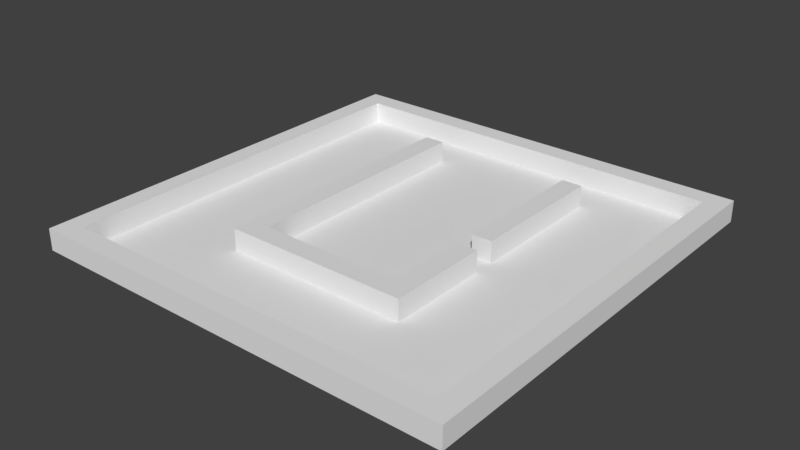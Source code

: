 # Source: testmap1.blend  (saved by Blender 2.77.0; exported with 4.5.12 LTS)
import bpy
from mathutils import Matrix  # noqa: F401  (used for matrix-valued properties, if any)

bpy.ops.wm.read_factory_settings(use_empty=True)
scene = bpy.context.scene
scene.name = 'Scene'

# ---- collections
col_collection_1 = bpy.data.collections.new('Collection 1'); scene.collection.children.link(col_collection_1)

# ---- world
world_world = bpy.data.worlds.new('World'); scene.world = world_world
world_world.color = (0.05088, 0.05088, 0.05088)
world_world.use_sun_shadow = False
world_world.sun_shadow_jitter_overblur = 0.0
world_world.cycles.sampling_method = 'MANUAL'

# ---- meshes
me_plane = bpy.data.meshes.new('Plane')
me_plane.from_pydata([(-1.0, -1.0, 0.0), (1.0, -1.0, 0.0), (-1.0, 1.0, 0.0), (1.0, 1.0, 0.0), (-1.0, 0.3333, 0.0), (-1.0, -0.3333, 0.0), (-0.3333, -1.0, 0.0), (0.3333, -1.0, 0.0), (1.0, -0.3333, 0.0), (1.0, 0.3333, 0.0), (0.3333, 1.0, 0.0), (-0.3333, 1.0, 0.0), (-0.3333, -0.3333, 0.0), (-0.3333, 0.3333, 0.0), (0.3333, -0.3333, 0.0), (0.3333, 0.3333, 0.0), (-1.0, -0.4286, 0.0), (-1.0, -0.5238, 0.0), (-1.0, -0.619, 0.0), (-1.0, -0.7143, 0.0), (-1.0, -0.8095, 0.0), (-1.0, -0.9048, 0.0), (0.4286, -1.0, 0.0), (0.5238, -1.0, 0.0), (0.619, -1.0, 0.0), (0.7143, -1.0, 0.0), (0.8095, -1.0, 0.0), (0.9048, -1.0, 0.0), (1.0, 0.4286, 0.0), (1.0, 0.5238, 0.0), (1.0, 0.619, 0.0), (1.0, 0.7143, 0.0), (1.0, 0.8095, 0.0), (1.0, 0.9048, 0.0), (-0.4286, 1.0, 0.0), (-0.5238, 1.0, 0.0), (-0.619, 1.0, 0.0), (-0.7143, 1.0, 0.0), (-0.8095, 1.0, 0.0), (-0.9048, 1.0, 0.0), (-1.0, 0.9048, 0.0), (-1.0, 0.8095, 0.0), (-1.0, 0.7143, 0.0), (-1.0, 0.619, 0.0), (-1.0, 0.5238, 0.0), (-1.0, 0.4286, 0.0), (-1.0, 0.2381, 0.0), (-1.0, 0.1429, 0.0), (-1.0, 0.04762, 0.0), (-1.0, -0.04762, 0.0), (-1.0, -0.1429, 0.0), (-1.0, -0.2381, 0.0), (-0.9048, -1.0, 0.0), (-0.8095, -1.0, 0.0), (-0.7143, -1.0, 0.0), (-0.619, -1.0, 0.0), (-0.5238, -1.0, 0.0), (-0.4286, -1.0, 0.0), (-0.2381, -1.0, 0.0), (-0.1429, -1.0, 0.0), (-0.04762, -1.0, 0.0), (0.04762, -1.0, 0.0), (0.1429, -1.0, 0.0), (0.2381, -1.0, 0.0), (1.0, -0.9048, 0.0), (1.0, -0.8095, 0.0), (1.0, -0.7143, 0.0), (1.0, -0.619, 0.0), (1.0, -0.5238, 0.0), (1.0, -0.4286, 0.0), (1.0, -0.2381, 0.0), (1.0, -0.1429, 0.0), (1.0, -0.04762, 0.0), (1.0, 0.04762, 0.0), (1.0, 0.1429, 0.0), (1.0, 0.2381, 0.0), (0.9048, 1.0, 0.0), (0.8095, 1.0, 0.0), (0.7143, 1.0, 0.0), (0.619, 1.0, 0.0), (0.5238, 1.0, 0.0), (0.4286, 1.0, 0.0), (0.2381, 1.0, 0.0), (0.1429, 1.0, 0.0), (0.04762, 1.0, 0.0), (-0.04762, 1.0, 0.0), (-0.1429, 1.0, 0.0), (-0.2381, 1.0, 0.0), (-0.3333, 0.4286, 0.0), (-0.3333, 0.5238, 0.0), (-0.3333, 0.619, 0.0), (-0.3333, 0.7143, 0.0), (-0.3333, 0.8095, 0.0), (-0.3333, 0.9048, 0.0), (-0.3333, -0.9048, 0.0), (-0.3333, -0.8095, 0.0), (-0.3333, -0.7143, 0.0), (-0.3333, -0.619, 0.0), (-0.3333, -0.5238, 0.0), (-0.3333, -0.4286, 0.0), (-0.3333, -0.2381, 0.0), (-0.3333, -0.1429, 0.0), (-0.3333, -0.04762, 0.0), (-0.3333, 0.04762, 0.0), (-0.3333, 0.1429, 0.0), (-0.3333, 0.2381, 0.0), (0.3333, 0.4286, 0.0), (0.3333, 0.5238, 0.0), (0.3333, 0.619, 0.0), (0.3333, 0.7143, 0.0), (0.3333, 0.8095, 0.0), (0.3333, 0.9048, 0.0), (0.3333, -0.9048, 0.0), (0.3333, -0.8095, 0.0), (0.3333, -0.7143, 0.0), (0.3333, -0.619, 0.0), (0.3333, -0.5238, 0.0), (0.3333, -0.4286, 0.0), (0.3333, -0.2381, 0.0), (0.3333, -0.1429, 0.0), (0.3333, -0.04762, 0.0), (0.3333, 0.04762, 0.0), (0.3333, 0.1429, 0.0), (0.3333, 0.2381, 0.0), (-0.4286, -0.3333, 0.0), (-0.5238, -0.3333, 0.0), (-0.619, -0.3333, 0.0), (-0.7143, -0.3333, 0.0), (-0.8095, -0.3333, 0.0), (-0.9048, -0.3333, 0.0), (-0.4286, 0.3333, 0.0), (-0.5238, 0.3333, 0.0), (-0.619, 0.3333, 0.0), (-0.7143, 0.3333, 0.0), (-0.8095, 0.3333, 0.0), (-0.9048, 0.3333, 0.0), (0.2381, -0.3333, 0.0), (0.1429, -0.3333, 0.0), (0.04762, -0.3333, 0.0), (-0.04762, -0.3333, 0.0), (-0.1429, -0.3333, 0.0), (-0.2381, -0.3333, 0.0), (0.2381, 0.3333, 0.0), (0.1429, 0.3333, 0.0), (0.04762, 0.3333, 0.0), (-0.04762, 0.3333, 0.0), (-0.1429, 0.3333, 0.0), (-0.2381, 0.3333, 0.0), (0.9048, -0.3333, 0.0), (0.8095, -0.3333, 0.0), (0.7143, -0.3333, 0.0), (0.619, -0.3333, 0.0), (0.5238, -0.3333, 0.0), (0.4286, -0.3333, 0.0), (0.9048, 0.3333, 0.0), (0.8095, 0.3333, 0.0), (0.7143, 0.3333, 0.0), (0.619, 0.3333, 0.0), (0.5238, 0.3333, 0.0), (0.4286, 0.3333, 0.0), (0.4286, -0.2381, 0.0), (0.4286, -0.1429, 0.0), (0.4286, -0.04762, 0.0), (0.4286, 0.04762, 0.0), (0.4286, 0.1429, 0.0), (0.4286, 0.2381, 0.0), (0.5238, -0.2381, 0.0), (0.5238, -0.1429, 0.0), (0.5238, -0.04762, 0.0), (0.5238, 0.04762, 0.0), (0.5238, 0.1429, 0.0), (0.5238, 0.2381, 0.0), (0.619, -0.2381, 0.0), (0.619, -0.1429, 0.0), (0.619, -0.04762, 0.0), (0.619, 0.04762, 0.0), (0.619, 0.1429, 0.0), (0.619, 0.2381, 0.0), (0.7143, -0.2381, 0.0), (0.7143, -0.1429, 0.0), (0.7143, -0.04762, 0.0), (0.7143, 0.04762, 0.0), (0.7143, 0.1429, 0.0), (0.7143, 0.2381, 0.0), (0.8095, -0.2381, 0.0), (0.8095, -0.1429, 0.0), (0.8095, -0.04762, 0.0), (0.8095, 0.04762, 0.0), (0.8095, 0.1429, 0.0), (0.8095, 0.2381, 0.0), (0.9048, -0.2381, 0.0), (0.9048, -0.1429, 0.0), (0.9048, -0.04762, 0.0), (0.9048, 0.04762, 0.0), (0.9048, 0.1429, 0.0), (0.9048, 0.2381, 0.0), (0.4286, -0.9048, 0.0), (0.4286, -0.8095, 0.0), (0.4286, -0.7143, 0.0), (0.4286, -0.619, 0.0), (0.4286, -0.5238, 0.0), (0.4286, -0.4286, 0.0), (0.5238, -0.9048, 0.0), (0.5238, -0.8095, 0.0), (0.5238, -0.7143, 0.0), (0.5238, -0.619, 0.0), (0.5238, -0.5238, 0.0), (0.5238, -0.4286, 0.0), (0.619, -0.9048, 0.0), (0.619, -0.8095, 0.0), (0.619, -0.7143, 0.0), (0.619, -0.619, 0.0), (0.619, -0.5238, 0.0), (0.619, -0.4286, 0.0), (0.7143, -0.9048, 0.0), (0.7143, -0.8095, 0.0), (0.7143, -0.7143, 0.0), (0.7143, -0.619, 0.0), (0.7143, -0.5238, 0.0), (0.7143, -0.4286, 0.0), (0.8095, -0.9048, 0.0), (0.8095, -0.8095, 0.0), (0.8095, -0.7143, 0.0), (0.8095, -0.619, 0.0), (0.8095, -0.5238, 0.0), (0.8095, -0.4286, 0.0), (0.9048, -0.9048, 0.0), (0.9048, -0.8095, 0.0), (0.9048, -0.7143, 0.0), (0.9048, -0.619, 0.0), (0.9048, -0.5238, 0.0), (0.9048, -0.4286, 0.0), (-0.2381, -0.2381, 0.0), (-0.2381, -0.1429, 0.0), (-0.2381, -0.04762, 0.0), (-0.2381, 0.04762, 0.0), (-0.2381, 0.1429, 0.0), (-0.2381, 0.2381, 0.0), (-0.1429, -0.2381, 0.0), (-0.1429, -0.1429, 0.0), (-0.1429, -0.04762, 0.0), (-0.1429, 0.04762, 0.0), (-0.1429, 0.1429, 0.0), (-0.1429, 0.2381, 0.0), (-0.04762, -0.2381, 0.0), (-0.04762, -0.1429, 0.0), (-0.04762, -0.04762, 0.0), (-0.04762, 0.04762, 0.0), (-0.04762, 0.1429, 0.0), (-0.04762, 0.2381, 0.0), (0.04762, -0.2381, 0.0), (0.04762, -0.1429, 0.0), (0.04762, -0.04762, 0.0), (0.04762, 0.04762, 0.0), (0.04762, 0.1429, 0.0), (0.04762, 0.2381, 0.0), (0.1429, -0.2381, 0.0), (0.1429, -0.1429, 0.0), (0.1429, -0.04762, 0.0), (0.1429, 0.04762, 0.0), (0.1429, 0.1429, 0.0), (0.1429, 0.2381, 0.0), (0.2381, -0.2381, 0.0), (0.2381, -0.1429, 0.0), (0.2381, -0.04762, 0.0), (0.2381, 0.04762, 0.0), (0.2381, 0.1429, 0.0), (0.2381, 0.2381, 0.0), (-0.2381, -0.9048, 0.0), (-0.2381, -0.8095, 0.0), (-0.2381, -0.7143, 0.0), (-0.2381, -0.619, 0.0), (-0.2381, -0.5238, 0.0), (-0.2381, -0.4286, 0.0), (-0.1429, -0.9048, 0.0), (-0.1429, -0.8095, 0.0), (-0.1429, -0.7143, 0.0), (-0.1429, -0.619, 0.0), (-0.1429, -0.5238, 0.0), (-0.1429, -0.4286, 0.0), (-0.04762, -0.9048, 0.0), (-0.04762, -0.8095, 0.0), (-0.04762, -0.7143, 0.0), (-0.04762, -0.619, 0.0), (-0.04762, -0.5238, 0.0), (-0.04762, -0.4286, 0.0), (0.04762, -0.9048, 0.0), (0.04762, -0.8095, 0.0), (0.04762, -0.7143, 0.0), (0.04762, -0.619, 0.0), (0.04762, -0.5238, 0.0), (0.04762, -0.4286, 0.0), (0.1429, -0.9048, 0.0), (0.1429, -0.8095, 0.0), (0.1429, -0.7143, 0.0), (0.1429, -0.619, 0.0), (0.1429, -0.5238, 0.0), (0.1429, -0.4286, 0.0), (0.2381, -0.9048, 0.0), (0.2381, -0.8095, 0.0), (0.2381, -0.7143, 0.0), (0.2381, -0.619, 0.0), (0.2381, -0.5238, 0.0), (0.2381, -0.4286, 0.0), (-0.9048, -0.2381, 0.0), (-0.9048, -0.1429, 0.0), (-0.9048, -0.04762, 0.0), (-0.9048, 0.04762, 0.0), (-0.9048, 0.1429, 0.0), (-0.9048, 0.2381, 0.0), (-0.8095, -0.2381, 0.0), (-0.8095, -0.1429, 0.0), (-0.8095, -0.04762, 0.0), (-0.8095, 0.04762, 0.0), (-0.8095, 0.1429, 0.0), (-0.8095, 0.2381, 0.0), (-0.7143, -0.2381, 0.0), (-0.7143, -0.1429, 0.0), (-0.7143, -0.04762, 0.0), (-0.7143, 0.04762, 0.0), (-0.7143, 0.1429, 0.0), (-0.7143, 0.2381, 0.0), (-0.619, -0.2381, 0.0), (-0.619, -0.1429, 0.0), (-0.619, -0.04762, 0.0), (-0.619, 0.04762, 0.0), (-0.619, 0.1429, 0.0), (-0.619, 0.2381, 0.0), (-0.5238, -0.2381, 0.0), (-0.5238, -0.1429, 0.0), (-0.5238, -0.04762, 0.0), (-0.5238, 0.04762, 0.0), (-0.5238, 0.1429, 0.0), (-0.5238, 0.2381, 0.0), (-0.4286, -0.2381, 0.0), (-0.4286, -0.1429, 0.0), (-0.4286, -0.04762, 0.0), (-0.4286, 0.04762, 0.0), (-0.4286, 0.1429, 0.0), (-0.4286, 0.2381, 0.0), (-0.9048, -0.9048, 0.0), (-0.9048, -0.8095, 0.0), (-0.9048, -0.7143, 0.0), (-0.9048, -0.619, 0.0), (-0.9048, -0.5238, 0.0), (-0.9048, -0.4286, 0.0), (-0.8095, -0.9048, 0.0), (-0.8095, -0.8095, 0.0), (-0.8095, -0.7143, 0.0), (-0.8095, -0.619, 0.0), (-0.8095, -0.5238, 0.0), (-0.8095, -0.4286, 0.0), (-0.7143, -0.9048, 0.0), (-0.7143, -0.8095, 0.0), (-0.7143, -0.7143, 0.0), (-0.7143, -0.619, 0.0), (-0.7143, -0.5238, 0.0), (-0.7143, -0.4286, 0.0), (-0.619, -0.9048, 0.0), (-0.619, -0.8095, 0.0), (-0.619, -0.7143, 0.0), (-0.619, -0.619, 0.0), (-0.619, -0.5238, 0.0), (-0.619, -0.4286, 0.0), (-0.5238, -0.9048, 0.0), (-0.5238, -0.8095, 0.0), (-0.5238, -0.7143, 0.0), (-0.5238, -0.619, 0.0), (-0.5238, -0.5238, 0.0), (-0.5238, -0.4286, 0.0), (-0.4286, -0.9048, 0.0), (-0.4286, -0.8095, 0.0), (-0.4286, -0.7143, 0.0), (-0.4286, -0.619, 0.0), (-0.4286, -0.5238, 0.0), (-0.4286, -0.4286, 0.0), (-0.2381, 0.4286, 0.0), (-0.2381, 0.5238, 0.0), (-0.2381, 0.619, 0.0), (-0.2381, 0.7143, 0.0), (-0.2381, 0.8095, 0.0), (-0.2381, 0.9048, 0.0), (-0.1429, 0.4286, 0.0), (-0.1429, 0.5238, 0.0), (-0.1429, 0.619, 0.0), (-0.1429, 0.7143, 0.0), (-0.1429, 0.8095, 0.0), (-0.1429, 0.9048, 0.0), (-0.04762, 0.4286, 0.0), (-0.04762, 0.5238, 0.0), (-0.04762, 0.619, 0.0), (-0.04762, 0.7143, 0.0), (-0.04762, 0.8095, 0.0), (-0.04762, 0.9048, 0.0), (0.04762, 0.4286, 0.0), (0.04762, 0.5238, 0.0), (0.04762, 0.619, 0.0), (0.04762, 0.7143, 0.0), (0.04762, 0.8095, 0.0), (0.04762, 0.9048, 0.0), (0.1429, 0.4286, 0.0), (0.1429, 0.5238, 0.0), (0.1429, 0.619, 0.0), (0.1429, 0.7143, 0.0), (0.1429, 0.8095, 0.0), (0.1429, 0.9048, 0.0), (0.2381, 0.4286, 0.0), (0.2381, 0.5238, 0.0), (0.2381, 0.619, 0.0), (0.2381, 0.7143, 0.0), (0.2381, 0.8095, 0.0), (0.2381, 0.9048, 0.0), (-0.9048, 0.4286, 0.0), (-0.9048, 0.5238, 0.0), (-0.9048, 0.619, 0.0), (-0.9048, 0.7143, 0.0), (-0.9048, 0.8095, 0.0), (-0.9048, 0.9048, 0.0), (-0.8095, 0.4286, 0.0), (-0.8095, 0.5238, 0.0), (-0.8095, 0.619, 0.0), (-0.8095, 0.7143, 0.0), (-0.8095, 0.8095, 0.0), (-0.8095, 0.9048, 0.0), (-0.7143, 0.4286, 0.0), (-0.7143, 0.5238, 0.0), (-0.7143, 0.619, 0.0), (-0.7143, 0.7143, 0.0), (-0.7143, 0.8095, 0.0), (-0.7143, 0.9048, 0.0), (-0.619, 0.4286, 0.0), (-0.619, 0.5238, 0.0), (-0.619, 0.619, 0.0), (-0.619, 0.7143, 0.0), (-0.619, 0.8095, 0.0), (-0.619, 0.9048, 0.0), (-0.5238, 0.4286, 0.0), (-0.5238, 0.5238, 0.0), (-0.5238, 0.619, 0.0), (-0.5238, 0.7143, 0.0), (-0.5238, 0.8095, 0.0), (-0.5238, 0.9048, 0.0), (-0.4286, 0.4286, 0.0), (-0.4286, 0.5238, 0.0), (-0.4286, 0.619, 0.0), (-0.4286, 0.7143, 0.0), (-0.4286, 0.8095, 0.0), (-0.4286, 0.9048, 0.0), (0.4286, 0.4286, 0.0), (0.4286, 0.5238, 0.0), (0.4286, 0.619, 0.0), (0.4286, 0.7143, 0.0), (0.4286, 0.8095, 0.0), (0.4286, 0.9048, 0.0), (0.5238, 0.4286, 0.0), (0.5238, 0.5238, 0.0), (0.5238, 0.619, 0.0), (0.5238, 0.7143, 0.0), (0.5238, 0.8095, 0.0), (0.5238, 0.9048, 0.0), (0.619, 0.4286, 0.0), (0.619, 0.5238, 0.0), (0.619, 0.619, 0.0), (0.619, 0.7143, 0.0), (0.619, 0.8095, 0.0), (0.619, 0.9048, 0.0), (0.7143, 0.4286, 0.0), (0.7143, 0.5238, 0.0), (0.7143, 0.619, 0.0), (0.7143, 0.7143, 0.0), (0.7143, 0.8095, 0.0), (0.7143, 0.9048, 0.0), (0.8095, 0.4286, 0.0), (0.8095, 0.5238, 0.0), (0.8095, 0.619, 0.0), (0.8095, 0.7143, 0.0), (0.8095, 0.8095, 0.0), (0.8095, 0.9048, 0.0), (0.9048, 0.4286, 0.0), (0.9048, 0.5238, 0.0), (0.9048, 0.619, 0.0), (0.9048, 0.7143, 0.0), (0.9048, 0.8095, 0.0), (0.9048, 0.9048, 0.0), (-1.0, -0.9048, 0.1), (-1.0, -1.0, 0.1), (0.9048, -1.0, 0.1), (1.0, -1.0, 0.1), (1.0, 0.9048, 0.1), (1.0, 1.0, 0.1), (-0.9048, 1.0, 0.1), (-1.0, 1.0, 0.1), (-1.0, 0.4286, 0.1), (-1.0, 0.3333, 0.1), (-1.0, -0.2381, 0.1), (-1.0, -0.3333, 0.1), (-0.4286, -1.0, 0.1), (-0.3333, -1.0, 0.1), (0.2381, -1.0, 0.1), (0.3333, -1.0, 0.1), (1.0, -0.4286, 0.1), (1.0, -0.3333, 0.1), (1.0, 0.2381, 0.1), (1.0, 0.3333, 0.1), (0.4286, 1.0, 0.1), (0.3333, 1.0, 0.1), (-0.2381, 1.0, 0.1), (-0.3333, 1.0, 0.1), (-0.3333, 0.9048, 0.1), (0.3333, 0.9048, 0.1), (-0.9048, -0.3333, 0.1), (-0.9048, 0.3333, 0.1), (-1.0, -0.4286, 0.1), (-1.0, -0.5238, 0.1), (-1.0, -0.619, 0.1), (-1.0, -0.7143, 0.1), (-1.0, -0.8095, 0.1), (0.4286, -1.0, 0.1), (0.5238, -1.0, 0.1), (0.619, -1.0, 0.1), (0.7143, -1.0, 0.1), (0.8095, -1.0, 0.1), (1.0, 0.4286, 0.1), (1.0, 0.5238, 0.1), (1.0, 0.619, 0.1), (1.0, 0.7143, 0.1), (1.0, 0.8095, 0.1), (-0.4286, 1.0, 0.1), (-0.5238, 1.0, 0.1), (-0.619, 1.0, 0.1), (-0.7143, 1.0, 0.1), (-0.8095, 1.0, 0.1), (-1.0, 0.9048, 0.1), (-1.0, 0.8095, 0.1), (-1.0, 0.7143, 0.1), (-1.0, 0.619, 0.1), (-1.0, 0.5238, 0.1), (-1.0, 0.2381, 0.1), (-1.0, 0.1429, 0.1), (-1.0, 0.04762, 0.1), (-1.0, -0.04762, 0.1), (-1.0, -0.1429, 0.1), (-0.9048, -1.0, 0.1), (-0.8095, -1.0, 0.1), (-0.7143, -1.0, 0.1), (-0.619, -1.0, 0.1), (-0.5238, -1.0, 0.1), (-0.2381, -1.0, 0.1), (-0.1429, -1.0, 0.1), (-0.04762, -1.0, 0.1), (0.04762, -1.0, 0.1), (0.1429, -1.0, 0.1), (1.0, -0.9048, 0.1), (1.0, -0.8095, 0.1), (1.0, -0.7143, 0.1), (1.0, -0.619, 0.1), (1.0, -0.5238, 0.1), (1.0, -0.2381, 0.1), (1.0, -0.1429, 0.1), (1.0, -0.04762, 0.1), (1.0, 0.04762, 0.1), (1.0, 0.1429, 0.1), (0.9048, 1.0, 0.1), (0.8095, 1.0, 0.1), (0.7143, 1.0, 0.1), (0.619, 1.0, 0.1), (0.5238, 1.0, 0.1), (0.2381, 1.0, 0.1), (0.1429, 1.0, 0.1), (0.04762, 1.0, 0.1), (-0.04762, 1.0, 0.1), (-0.1429, 1.0, 0.1), (-0.3333, -0.9048, 0.1), (0.3333, -0.9048, 0.1), (0.9048, -0.3333, 0.1), (0.9048, 0.3333, 0.1), (0.9048, 0.2381, 0.1), (0.9048, -0.2381, 0.1), (0.9048, -0.1429, 0.1), (0.9048, -0.04762, 0.1), (0.9048, 0.04762, 0.1), (0.9048, 0.1429, 0.1), (0.4286, -0.9048, 0.1), (0.5238, -0.9048, 0.1), (0.619, -0.9048, 0.1), (0.7143, -0.9048, 0.1), (0.8095, -0.9048, 0.1), (0.9048, -0.4286, 0.1), (0.9048, -0.9048, 0.1), (0.9048, -0.8095, 0.1), (0.9048, -0.7143, 0.1), (0.9048, -0.619, 0.1), (0.9048, -0.5238, 0.1), (-0.2381, -0.9048, 0.1), (-0.1429, -0.9048, 0.1), (-0.04762, -0.9048, 0.1), (0.04762, -0.9048, 0.1), (0.1429, -0.9048, 0.1), (0.2381, -0.9048, 0.1), (-0.9048, 0.2381, 0.1), (-0.9048, -0.2381, 0.1), (-0.9048, -0.1429, 0.1), (-0.9048, -0.04762, 0.1), (-0.9048, 0.04762, 0.1), (-0.9048, 0.1429, 0.1), (-0.9048, -0.4286, 0.1), (-0.9048, -0.9048, 0.1), (-0.9048, -0.8095, 0.1), (-0.9048, -0.7143, 0.1), (-0.9048, -0.619, 0.1), (-0.9048, -0.5238, 0.1), (-0.8095, -0.9048, 0.1), (-0.7143, -0.9048, 0.1), (-0.619, -0.9048, 0.1), (-0.5238, -0.9048, 0.1), (-0.4286, -0.9048, 0.1), (-0.2381, 0.9048, 0.1), (-0.1429, 0.9048, 0.1), (-0.04762, 0.9048, 0.1), (0.04762, 0.9048, 0.1), (0.1429, 0.9048, 0.1), (0.2381, 0.9048, 0.1), (-0.9048, 0.9048, 0.1), (-0.9048, 0.4286, 0.1), (-0.9048, 0.5238, 0.1), (-0.9048, 0.619, 0.1), (-0.9048, 0.7143, 0.1), (-0.9048, 0.8095, 0.1), (-0.8095, 0.9048, 0.1), (-0.7143, 0.9048, 0.1), (-0.619, 0.9048, 0.1), (-0.5238, 0.9048, 0.1), (-0.4286, 0.9048, 0.1), (0.4286, 0.9048, 0.1), (0.5238, 0.9048, 0.1), (0.619, 0.9048, 0.1), (0.7143, 0.9048, 0.1), (0.8095, 0.9048, 0.1), (0.9048, 0.9048, 0.1), (0.9048, 0.4286, 0.1), (0.9048, 0.5238, 0.1), (0.9048, 0.619, 0.1), (0.9048, 0.7143, 0.1), (0.9048, 0.8095, 0.1), (-0.3333, -0.4286, 0.1), (-0.3333, -0.3333, 0.1), (-0.3333, 0.2381, 0.1), (-0.3333, 0.3333, 0.1), (0.3333, -0.4286, 0.1), (0.3333, -0.3333, 0.1), (0.3333, 0.2381, 0.1), (0.3333, 0.3333, 0.1), (0.4286, -0.3333, 0.1), (0.4286, 0.3333, 0.1), (-0.3333, 0.4286, 0.1), (-0.3333, 0.5238, 0.1), (-0.3333, 0.619, 0.1), (-0.3333, 0.7143, 0.1), (-0.3333, -0.5238, 0.1), (-0.3333, -0.2381, 0.1), (-0.3333, -0.1429, 0.1), (-0.3333, -0.04762, 0.1), (-0.3333, 0.04762, 0.1), (-0.3333, 0.1429, 0.1), (0.3333, 0.4286, 0.1), (0.3333, 0.5238, 0.1), (0.3333, 0.619, 0.1), (0.3333, 0.7143, 0.1), (0.3333, -0.5238, 0.1), (0.3333, -0.2381, 0.1), (0.3333, -0.1429, 0.1), (0.3333, -0.04762, 0.1), (0.3333, 0.04762, 0.1), (0.3333, 0.1429, 0.1), (-0.4286, -0.3333, 0.1), (-0.4286, 0.3333, 0.1), (0.4286, 0.2381, 0.1), (0.4286, -0.2381, 0.1), (0.4286, -0.1429, 0.1), (0.4286, -0.04762, 0.1), (0.4286, 0.04762, 0.1), (0.4286, 0.1429, 0.1), (0.4286, -0.4286, 0.1), (0.4286, -0.5238, 0.1), (-0.2381, -0.5238, 0.1), (-0.2381, -0.4286, 0.1), (-0.1429, -0.5238, 0.1), (-0.1429, -0.4286, 0.1), (-0.04762, -0.5238, 0.1), (-0.04762, -0.4286, 0.1), (0.04762, -0.5238, 0.1), (0.04762, -0.4286, 0.1), (0.1429, -0.5238, 0.1), (0.1429, -0.4286, 0.1), (0.2381, -0.5238, 0.1), (0.2381, -0.4286, 0.1), (-0.4286, 0.2381, 0.1), (-0.4286, -0.2381, 0.1), (-0.4286, -0.1429, 0.1), (-0.4286, -0.04762, 0.1), (-0.4286, 0.04762, 0.1), (-0.4286, 0.1429, 0.1), (-0.4286, -0.4286, 0.1), (-0.4286, -0.5238, 0.1), (-0.4286, 0.4286, 0.1), (-0.4286, 0.5238, 0.1), (-0.4286, 0.619, 0.1), (-0.4286, 0.7143, 0.1), (0.4286, 0.4286, 0.1), (0.4286, 0.5238, 0.1), (0.4286, 0.619, 0.1), (0.4286, 0.7143, 0.1)], [], [(268, 94, 572, 593), (93, 381, 616, 508), (41, 42, 534, 533), (165, 159, 653, 676), (107, 106, 664, 665), (303, 117, 14, 136), (267, 123, 15, 142), (429, 435, 630, 629), (190, 148, 574, 577), (116, 200, 683, 668), (165, 171, 158, 159), (171, 177, 157, 158), (177, 183, 156, 157), (183, 189, 155, 156), (189, 195, 154, 155), (106, 15, 651, 664), (445, 444, 706, 707), (104, 105, 646, 663), (120, 162, 163, 121), (444, 443, 705, 706), (285, 279, 687, 689), (153, 152, 166, 160), (160, 166, 167, 161), (161, 167, 168, 162), (162, 168, 169, 163), (163, 169, 170, 164), (164, 170, 171, 165), (152, 151, 172, 166), (166, 172, 173, 167), (167, 173, 174, 168), (168, 174, 175, 169), (169, 175, 176, 170), (170, 176, 177, 171), (151, 150, 178, 172), (172, 178, 179, 173), (173, 179, 180, 174), (174, 180, 181, 175), (175, 181, 182, 176), (176, 182, 183, 177), (150, 149, 184, 178), (178, 184, 185, 179), (179, 185, 186, 180), (180, 186, 187, 181), (181, 187, 188, 182), (182, 188, 189, 183), (149, 148, 190, 184), (184, 190, 191, 185), (185, 191, 192, 186), (186, 192, 193, 187), (187, 193, 194, 188), (188, 194, 195, 189), (94, 370, 615, 572), (40, 41, 533, 532), (208, 202, 583, 584), (154, 195, 576, 575), (2, 40, 532, 491), (308, 309, 599, 604), (103, 104, 663, 662), (201, 207, 152, 153), (207, 213, 151, 152), (213, 219, 150, 151), (219, 225, 149, 150), (225, 231, 148, 149), (38, 39, 490, 531), (112, 196, 197, 113), (113, 197, 198, 114), (114, 198, 199, 115), (115, 199, 200, 116), (443, 442, 704, 705), (307, 308, 604, 603), (196, 202, 203, 197), (197, 203, 204, 198), (198, 204, 205, 199), (199, 205, 206, 200), (200, 206, 207, 201), (37, 38, 531, 530), (202, 208, 209, 203), (203, 209, 210, 204), (204, 210, 211, 205), (205, 211, 212, 206), (206, 212, 213, 207), (306, 307, 603, 602), (208, 214, 215, 209), (209, 215, 216, 210), (210, 216, 217, 211), (211, 217, 218, 212), (212, 218, 219, 213), (36, 37, 530, 529), (214, 220, 221, 215), (215, 221, 222, 216), (216, 222, 223, 217), (217, 223, 224, 218), (218, 224, 225, 219), (305, 306, 602, 601), (220, 226, 227, 221), (221, 227, 228, 222), (222, 228, 229, 223), (223, 229, 230, 224), (224, 230, 231, 225), (35, 36, 529, 528), (423, 429, 629, 628), (86, 87, 506, 571), (304, 305, 601, 600), (370, 364, 614, 615), (477, 483, 638, 637), (105, 237, 147, 13), (237, 243, 146, 147), (243, 249, 145, 146), (249, 255, 144, 145), (255, 261, 143, 144), (261, 267, 142, 143), (12, 141, 232, 100), (100, 232, 233, 101), (101, 233, 234, 102), (102, 234, 235, 103), (103, 235, 236, 104), (104, 236, 237, 105), (141, 140, 238, 232), (232, 238, 239, 233), (233, 239, 240, 234), (234, 240, 241, 235), (235, 241, 242, 236), (236, 242, 243, 237), (140, 139, 244, 238), (238, 244, 245, 239), (239, 245, 246, 240), (240, 246, 247, 241), (241, 247, 248, 242), (242, 248, 249, 243), (139, 138, 250, 244), (244, 250, 251, 245), (245, 251, 252, 246), (246, 252, 253, 247), (247, 253, 254, 248), (248, 254, 255, 249), (138, 137, 256, 250), (250, 256, 257, 251), (251, 257, 258, 252), (252, 258, 259, 253), (253, 259, 260, 254), (254, 260, 261, 255), (137, 136, 262, 256), (256, 262, 263, 257), (257, 263, 264, 258), (258, 264, 265, 259), (259, 265, 266, 260), (260, 266, 267, 261), (136, 14, 118, 262), (262, 118, 119, 263), (263, 119, 120, 264), (264, 120, 121, 265), (265, 121, 122, 266), (266, 122, 123, 267), (99, 273, 141, 12), (273, 279, 140, 141), (279, 285, 139, 140), (285, 291, 138, 139), (291, 297, 137, 138), (297, 303, 136, 137), (34, 35, 528, 527), (94, 268, 269, 95), (95, 269, 270, 96), (96, 270, 271, 97), (97, 271, 272, 98), (278, 284, 688, 686), (202, 196, 582, 583), (268, 274, 275, 269), (269, 275, 276, 270), (270, 276, 277, 271), (271, 277, 278, 272), (102, 103, 662, 661), (85, 86, 571, 570), (274, 280, 281, 275), (275, 281, 282, 276), (276, 282, 283, 277), (277, 283, 284, 278), (442, 130, 675, 704), (129, 304, 600, 510), (280, 286, 287, 281), (281, 287, 288, 282), (282, 288, 289, 283), (283, 289, 290, 284), (450, 451, 711, 710), (416, 417, 622, 627), (286, 292, 293, 287), (287, 293, 294, 288), (288, 294, 295, 289), (289, 295, 296, 290), (101, 102, 661, 660), (11, 34, 527, 507), (292, 298, 299, 293), (293, 299, 300, 294), (294, 300, 301, 295), (295, 301, 302, 296), (117, 303, 695, 648), (84, 85, 570, 569), (298, 112, 113, 299), (299, 113, 114, 300), (300, 114, 115, 301), (301, 115, 116, 302), (449, 450, 710, 709), (309, 135, 511, 599), (309, 315, 134, 135), (315, 321, 133, 134), (321, 327, 132, 133), (327, 333, 131, 132), (333, 339, 130, 131), (415, 416, 627, 626), (32, 33, 488, 526), (83, 84, 569, 568), (414, 415, 626, 625), (31, 32, 526, 525), (82, 83, 568, 567), (129, 128, 310, 304), (304, 310, 311, 305), (305, 311, 312, 306), (306, 312, 313, 307), (307, 313, 314, 308), (308, 314, 315, 309), (128, 127, 316, 310), (310, 316, 317, 311), (311, 317, 318, 312), (312, 318, 319, 313), (313, 319, 320, 314), (314, 320, 321, 315), (127, 126, 322, 316), (316, 322, 323, 317), (317, 323, 324, 318), (318, 324, 325, 319), (319, 325, 326, 320), (320, 326, 327, 321), (126, 125, 328, 322), (322, 328, 329, 323), (323, 329, 330, 324), (324, 330, 331, 325), (325, 331, 332, 326), (326, 332, 333, 327), (125, 124, 334, 328), (328, 334, 335, 329), (329, 335, 336, 330), (330, 336, 337, 331), (331, 337, 338, 332), (332, 338, 339, 333), (100, 101, 660, 659), (302, 116, 668, 694), (448, 449, 709, 708), (121, 163, 680, 672), (12, 100, 659, 645), (159, 448, 708, 653), (413, 414, 625, 624), (345, 351, 128, 129), (351, 357, 127, 128), (357, 363, 126, 127), (363, 369, 125, 126), (369, 375, 124, 125), (30, 31, 525, 524), (10, 82, 567, 505), (412, 413, 624, 623), (29, 30, 524, 523), (417, 423, 628, 622), (80, 81, 504, 566), (135, 412, 623, 511), (340, 346, 347, 341), (341, 347, 348, 342), (342, 348, 349, 343), (343, 349, 350, 344), (344, 350, 351, 345), (364, 358, 613, 614), (346, 352, 353, 347), (347, 353, 354, 348), (348, 354, 355, 349), (349, 355, 356, 350), (350, 356, 357, 351), (471, 477, 637, 636), (352, 358, 359, 353), (353, 359, 360, 354), (354, 360, 361, 355), (355, 361, 362, 356), (356, 362, 363, 357), (196, 112, 573, 582), (358, 364, 365, 359), (359, 365, 366, 360), (360, 366, 367, 361), (361, 367, 368, 362), (362, 368, 369, 363), (28, 29, 523, 522), (364, 370, 371, 365), (365, 371, 372, 366), (366, 372, 373, 367), (367, 373, 374, 368), (368, 374, 375, 369), (79, 80, 566, 565), (370, 94, 95, 371), (371, 95, 96, 372), (372, 96, 97, 373), (373, 97, 98, 374), (162, 120, 671, 679), (231, 230, 592, 587), (9, 28, 522, 503), (78, 79, 565, 564), (112, 298, 598, 573), (411, 111, 509, 621), (230, 229, 591, 592), (13, 147, 376, 88), (88, 376, 377, 89), (89, 377, 378, 90), (90, 378, 379, 91), (91, 379, 380, 92), (92, 380, 381, 93), (147, 146, 382, 376), (376, 382, 383, 377), (377, 383, 384, 378), (378, 384, 385, 379), (379, 385, 386, 380), (380, 386, 387, 381), (146, 145, 388, 382), (382, 388, 389, 383), (383, 389, 390, 384), (384, 390, 391, 385), (385, 391, 392, 386), (386, 392, 393, 387), (145, 144, 394, 388), (388, 394, 395, 389), (389, 395, 396, 390), (390, 396, 397, 391), (391, 397, 398, 392), (392, 398, 399, 393), (144, 143, 400, 394), (394, 400, 401, 395), (395, 401, 402, 396), (396, 402, 403, 397), (397, 403, 404, 398), (398, 404, 405, 399), (143, 142, 406, 400), (400, 406, 407, 401), (401, 407, 408, 402), (402, 408, 409, 403), (403, 409, 410, 404), (404, 410, 411, 405), (142, 15, 106, 406), (406, 106, 107, 407), (407, 107, 108, 408), (408, 108, 109, 409), (409, 109, 110, 410), (410, 110, 111, 411), (26, 27, 486, 521), (77, 78, 564, 563), (229, 228, 590, 591), (25, 26, 521, 520), (76, 77, 563, 562), (228, 227, 589, 590), (24, 25, 520, 519), (3, 76, 562, 489), (227, 226, 588, 589), (23, 24, 519, 518), (74, 75, 502, 561), (358, 352, 612, 613), (135, 134, 418, 412), (412, 418, 419, 413), (413, 419, 420, 414), (414, 420, 421, 415), (415, 421, 422, 416), (416, 422, 423, 417), (134, 133, 424, 418), (418, 424, 425, 419), (419, 425, 426, 420), (420, 426, 427, 421), (421, 427, 428, 422), (422, 428, 429, 423), (133, 132, 430, 424), (424, 430, 431, 425), (425, 431, 432, 426), (426, 432, 433, 427), (427, 433, 434, 428), (428, 434, 435, 429), (132, 131, 436, 430), (430, 436, 437, 431), (431, 437, 438, 432), (432, 438, 439, 433), (433, 439, 440, 434), (434, 440, 441, 435), (131, 130, 442, 436), (436, 442, 443, 437), (437, 443, 444, 438), (438, 444, 445, 439), (439, 445, 446, 440), (440, 446, 447, 441), (279, 273, 685, 687), (272, 278, 686, 684), (375, 374, 703, 702), (123, 122, 673, 650), (445, 91, 92, 446), (446, 92, 93, 447), (465, 471, 636, 635), (22, 23, 518, 517), (73, 74, 561, 560), (148, 231, 587, 574), (7, 22, 517, 499), (72, 73, 560, 559), (303, 297, 693, 695), (122, 121, 672, 673), (91, 445, 707, 657), (296, 302, 694, 692), (109, 451, 452, 110), (110, 452, 453, 111), (159, 158, 454, 448), (448, 454, 455, 449), (449, 455, 456, 450), (450, 456, 457, 451), (451, 457, 458, 452), (452, 458, 459, 453), (158, 157, 460, 454), (454, 460, 461, 455), (455, 461, 462, 456), (456, 462, 463, 457), (457, 463, 464, 458), (458, 464, 465, 459), (157, 156, 466, 460), (460, 466, 467, 461), (461, 467, 468, 462), (462, 468, 469, 463), (463, 469, 470, 464), (464, 470, 471, 465), (156, 155, 472, 466), (466, 472, 473, 467), (467, 473, 474, 468), (468, 474, 475, 469), (469, 475, 476, 470), (470, 476, 477, 471), (155, 154, 478, 472), (472, 478, 479, 473), (473, 479, 480, 474), (474, 480, 481, 475), (475, 481, 482, 476), (476, 482, 483, 477), (298, 292, 597, 598), (405, 411, 621, 620), (20, 21, 484, 516), (71, 72, 559, 558), (344, 345, 605, 610), (19, 20, 516, 515), (638, 488, 489, 562), (632, 508, 507, 527), (621, 509, 505, 567), (587, 500, 501, 574), (576, 502, 503, 575), (574, 501, 557, 577), (577, 557, 558, 578), (578, 558, 559, 579), (579, 559, 560, 580), (580, 560, 561, 581), (581, 561, 502, 576), (499, 517, 582, 573), (517, 518, 583, 582), (518, 519, 584, 583), (519, 520, 585, 584), (520, 521, 586, 585), (521, 486, 588, 586), (486, 487, 552, 588), (588, 552, 553, 589), (589, 553, 554, 590), (590, 554, 555, 591), (591, 555, 556, 592), (592, 556, 500, 587), (497, 547, 593, 572), (547, 548, 594, 593), (548, 549, 595, 594), (549, 550, 596, 595), (550, 551, 597, 596), (551, 498, 598, 597), (498, 499, 573, 598), (537, 599, 511, 493), (495, 510, 600, 494), (494, 600, 601, 541), (541, 601, 602, 540), (540, 602, 603, 539), (539, 603, 604, 538), (538, 604, 599, 537), (512, 605, 510, 495), (485, 542, 606, 484), (484, 606, 607, 516), (516, 607, 608, 515), (515, 608, 609, 514), (514, 609, 610, 513), (513, 610, 605, 512), (542, 543, 611, 606), (543, 544, 612, 611), (544, 545, 613, 612), (545, 546, 614, 613), (546, 496, 615, 614), (496, 497, 572, 615), (508, 616, 506, 507), (616, 617, 571, 506), (617, 618, 570, 571), (618, 619, 569, 570), (619, 620, 568, 569), (620, 621, 567, 568), (532, 622, 490, 491), (622, 628, 531, 490), (628, 629, 530, 531), (629, 630, 529, 530), (630, 631, 528, 529), (631, 632, 527, 528), (493, 511, 623, 492), (492, 623, 624, 536), (536, 624, 625, 535), (535, 625, 626, 534), (534, 626, 627, 533), (533, 627, 622, 532), (509, 633, 504, 505), (633, 634, 566, 504), (634, 635, 565, 566), (635, 636, 564, 565), (636, 637, 563, 564), (637, 638, 562, 563), (575, 503, 522, 639), (639, 522, 523, 640), (640, 523, 524, 641), (641, 524, 525, 642), (642, 525, 526, 643), (643, 526, 488, 638), (191, 190, 577, 578), (42, 43, 535, 534), (21, 0, 485, 484), (192, 191, 578, 579), (43, 44, 536, 535), (27, 1, 487, 486), (193, 192, 579, 580), (44, 45, 492, 536), (33, 3, 489, 488), (478, 154, 575, 639), (194, 193, 580, 581), (4, 46, 537, 493), (39, 2, 491, 490), (479, 478, 639, 640), (195, 194, 581, 576), (214, 208, 584, 585), (46, 47, 538, 537), (45, 4, 493, 492), (480, 479, 640, 641), (435, 441, 631, 630), (47, 48, 539, 538), (51, 5, 495, 494), (481, 480, 641, 642), (381, 387, 617, 616), (274, 268, 593, 594), (48, 49, 540, 539), (57, 6, 497, 496), (482, 481, 642, 643), (49, 50, 541, 540), (63, 7, 499, 498), (483, 482, 643, 638), (50, 51, 494, 541), (69, 8, 501, 500), (0, 52, 542, 485), (75, 9, 503, 502), (220, 214, 585, 586), (52, 53, 543, 542), (81, 10, 505, 504), (441, 447, 632, 631), (53, 54, 544, 543), (87, 11, 507, 506), (387, 393, 618, 617), (280, 274, 594, 595), (54, 55, 545, 544), (55, 56, 546, 545), (111, 453, 633, 509), (56, 57, 496, 546), (6, 58, 547, 497), (226, 220, 586, 588), (58, 59, 548, 547), (447, 93, 508, 632), (59, 60, 549, 548), (393, 399, 619, 618), (286, 280, 595, 596), (60, 61, 550, 549), (61, 62, 551, 550), (453, 459, 634, 633), (346, 340, 606, 611), (62, 63, 498, 551), (1, 64, 552, 487), (64, 65, 553, 552), (345, 129, 510, 605), (65, 66, 554, 553), (399, 405, 620, 619), (292, 286, 596, 597), (66, 67, 555, 554), (5, 16, 512, 495), (340, 341, 607, 606), (67, 68, 556, 555), (16, 17, 513, 512), (459, 465, 635, 634), (352, 346, 611, 612), (341, 342, 608, 607), (68, 69, 500, 556), (17, 18, 514, 513), (342, 343, 609, 608), (8, 70, 557, 501), (18, 19, 515, 514), (343, 344, 610, 609), (70, 71, 558, 557), (702, 644, 645, 674), (696, 646, 647, 675), (650, 676, 653, 651), (649, 652, 677, 669), (669, 677, 678, 670), (670, 678, 679, 671), (672, 680, 681, 673), (673, 681, 676, 650), (648, 682, 652, 649), (668, 683, 682, 648), (658, 684, 685, 644), (684, 686, 687, 685), (686, 688, 689, 687), (688, 690, 691, 689), (690, 692, 693, 691), (692, 694, 695, 693), (694, 668, 648, 695), (674, 645, 659, 697), (697, 659, 660, 698), (698, 660, 661, 699), (699, 661, 662, 700), (700, 662, 663, 701), (701, 663, 646, 696), (703, 658, 644, 702), (675, 647, 654, 704), (704, 654, 655, 705), (705, 655, 656, 706), (706, 656, 657, 707), (651, 653, 708, 664), (664, 708, 709, 665), (665, 709, 710, 666), (666, 710, 711, 667), (108, 107, 665, 666), (153, 160, 677, 652), (109, 108, 666, 667), (284, 290, 690, 688), (160, 161, 678, 677), (99, 12, 645, 644), (291, 285, 689, 691), (161, 162, 679, 678), (105, 13, 647, 646), (374, 98, 658, 703), (130, 339, 696, 675), (163, 164, 681, 680), (334, 124, 674, 697), (14, 117, 648, 649), (201, 153, 652, 682), (164, 165, 676, 681), (335, 334, 697, 698), (15, 123, 650, 651), (13, 88, 654, 647), (336, 335, 698, 699), (290, 296, 692, 690), (88, 89, 655, 654), (337, 336, 699, 700), (297, 291, 691, 693), (89, 90, 656, 655), (338, 337, 700, 701), (451, 109, 667, 711), (124, 375, 702, 674), (90, 91, 657, 656), (98, 272, 684, 658), (339, 338, 701, 696), (118, 14, 649, 669), (273, 99, 644, 685), (119, 118, 669, 670), (200, 201, 682, 683), (120, 119, 670, 671)])
me_plane.use_remesh_preserve_volume = False
me_plane.use_remesh_preserve_attributes = False
me_plane.use_mirror_vertex_groups = False
me_plane.update()

# ---- objects
ob_plane = bpy.data.objects.new('Plane', me_plane)

# ---- transforms, parenting, visibility, modifiers, constraints
ob_plane.location = (0.0, 0.0, 0.0)
ob_plane.scale = (10.0, 10.0, 10.0)
ob_plane.lineart.crease_threshold = 0.0

# ---- collection membership
col_collection_1.objects.link(ob_plane)

# ---- scene / render settings (as saved in the file)
scene.frame_start = 1; scene.frame_end = 250; scene.frame_set(1)
scene.render.engine = 'BLENDER_EEVEE_NEXT'
scene.render.resolution_percentage = 50
scene.render.dither_intensity = 0.0
scene.cycles.use_denoising = False
scene.cycles.samples = 128
scene.cycles.sampling_pattern = 'TABULATED_SOBOL'
scene.cycles.light_sampling_threshold = 0.0
scene.cycles.use_adaptive_sampling = False
scene.cycles.use_light_tree = False
scene.cycles.blur_glossy = 0.0
scene.cycles.sample_clamp_indirect = 0.0
scene.view_settings.view_transform = 'Standard'
bpy.context.view_layer.update()

# ---- added for rendering (the .blend has no active camera and no usable light): camera, sun
cam_auto = bpy.data.cameras.new('AutoCamera')
cam_auto.lens = 50.0
cam_auto.sensor_width = 36.0
cam_auto.clip_end = 1000.0
ob_auto_camera = bpy.data.objects.new('AutoCamera', cam_auto)
scene.collection.objects.link(ob_auto_camera)
ob_auto_camera.location = (26.1857, -31.4228, 21.4485)
ob_auto_camera.rotation_euler = (1.09748, -7.21219e-08, 0.694738)
scene.camera = ob_auto_camera
light_auto_sun = bpy.data.lights.new('AutoSun', 'SUN')
light_auto_sun.energy = 3.0
light_auto_sun.angle = 0.0523599
ob_auto_sun = bpy.data.objects.new('AutoSun', light_auto_sun)
scene.collection.objects.link(ob_auto_sun)
ob_auto_sun.rotation_euler = (0.872665, 0.174533, 0.523599)
bpy.context.view_layer.update()
